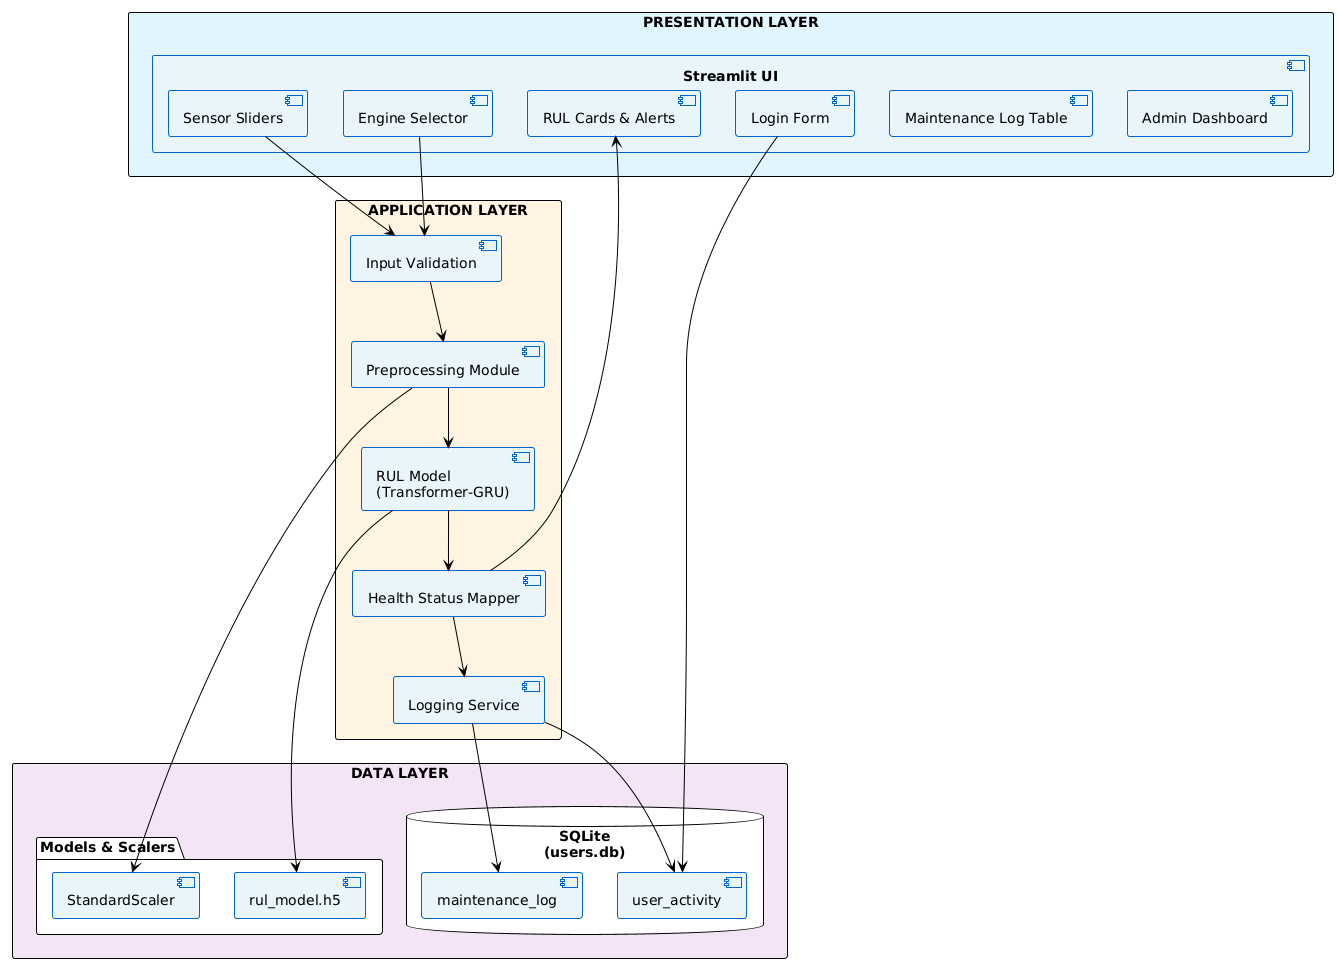

The diagram above was rendered by PlantUML. Its source (embedded in the PNG):
@startuml
!theme plain
skinparam backgroundColor #FEFEFE
skinparam componentBackgroundColor #E8F4F8
skinparam componentBorderColor #0066CC

rectangle "PRESENTATION LAYER" #E1F5FF {
    component "Streamlit UI" {
        [Login Form]
        [Engine Selector]
        [Sensor Sliders]
        [RUL Cards & Alerts]
        [Maintenance Log Table]
        [Admin Dashboard]
    }
}

rectangle "APPLICATION LAYER" #FFF3E0 {
    component "Input Validation" as IV
    component "Preprocessing Module" as PP
    component "RUL Model\n(Transformer-GRU)" as MODEL
    component "Health Status Mapper" as HSM
    component "Logging Service" as LS
}

rectangle "DATA LAYER" #F3E5F5 {
    database "SQLite\n(users.db)" {
        [user_activity]
        [maintenance_log]
    }
    folder "Models & Scalers" {
        [rul_model.h5]
        [StandardScaler]
    }
}

[Sensor Sliders] --> IV
[Engine Selector] --> IV
IV --> PP
PP --> MODEL
MODEL --> HSM
HSM --> [RUL Cards & Alerts]
HSM --> LS
LS --> [maintenance_log]
[Login Form] --> [user_activity]
LS --> [user_activity]
MODEL --> [rul_model.h5]
PP --> [StandardScaler]
@enduml